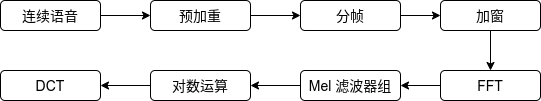

The diagram above was exported from draw.io. Its source (the exported page's mxGraphModel, read from the mxfile embedded in the PNG):
<mxGraphModel dx="1422" dy="806" grid="1" gridSize="10" guides="1" tooltips="1" connect="1" arrows="1" fold="1" page="1" pageScale="1" pageWidth="1169" pageHeight="827" math="0" shadow="0">
  <root>
    <mxCell id="0" />
    <mxCell id="1" parent="0" />
    <mxCell id="J1Z_neaynPcqL6vDOmiZ-9" style="edgeStyle=orthogonalEdgeStyle;rounded=0;orthogonalLoop=1;jettySize=auto;html=1;entryX=0;entryY=0.5;entryDx=0;entryDy=0;" edge="1" parent="1" source="J1Z_neaynPcqL6vDOmiZ-1" target="J1Z_neaynPcqL6vDOmiZ-2">
      <mxGeometry relative="1" as="geometry" />
    </mxCell>
    <mxCell id="J1Z_neaynPcqL6vDOmiZ-1" value="&lt;font style=&quot;font-size: 14px&quot;&gt;连续语音&lt;/font&gt;" style="rounded=1;whiteSpace=wrap;html=1;" vertex="1" parent="1">
      <mxGeometry x="210" y="200" width="100" height="30" as="geometry" />
    </mxCell>
    <mxCell id="J1Z_neaynPcqL6vDOmiZ-10" style="edgeStyle=orthogonalEdgeStyle;rounded=0;orthogonalLoop=1;jettySize=auto;html=1;entryX=0;entryY=0.5;entryDx=0;entryDy=0;" edge="1" parent="1" source="J1Z_neaynPcqL6vDOmiZ-2" target="J1Z_neaynPcqL6vDOmiZ-3">
      <mxGeometry relative="1" as="geometry" />
    </mxCell>
    <mxCell id="J1Z_neaynPcqL6vDOmiZ-2" value="&lt;font style=&quot;font-size: 14px&quot;&gt;预加重&lt;/font&gt;" style="rounded=1;whiteSpace=wrap;html=1;" vertex="1" parent="1">
      <mxGeometry x="360" y="200" width="100" height="30" as="geometry" />
    </mxCell>
    <mxCell id="J1Z_neaynPcqL6vDOmiZ-11" style="edgeStyle=orthogonalEdgeStyle;rounded=0;orthogonalLoop=1;jettySize=auto;html=1;" edge="1" parent="1" source="J1Z_neaynPcqL6vDOmiZ-3" target="J1Z_neaynPcqL6vDOmiZ-4">
      <mxGeometry relative="1" as="geometry" />
    </mxCell>
    <mxCell id="J1Z_neaynPcqL6vDOmiZ-3" value="&lt;font style=&quot;font-size: 14px&quot;&gt;分帧&lt;/font&gt;" style="rounded=1;whiteSpace=wrap;html=1;" vertex="1" parent="1">
      <mxGeometry x="510" y="200" width="100" height="30" as="geometry" />
    </mxCell>
    <mxCell id="J1Z_neaynPcqL6vDOmiZ-12" style="edgeStyle=orthogonalEdgeStyle;rounded=0;orthogonalLoop=1;jettySize=auto;html=1;entryX=0.5;entryY=0;entryDx=0;entryDy=0;" edge="1" parent="1" source="J1Z_neaynPcqL6vDOmiZ-4" target="J1Z_neaynPcqL6vDOmiZ-5">
      <mxGeometry relative="1" as="geometry" />
    </mxCell>
    <mxCell id="J1Z_neaynPcqL6vDOmiZ-4" value="&lt;font style=&quot;font-size: 14px&quot;&gt;加窗&lt;/font&gt;" style="rounded=1;whiteSpace=wrap;html=1;" vertex="1" parent="1">
      <mxGeometry x="650" y="200" width="100" height="30" as="geometry" />
    </mxCell>
    <mxCell id="J1Z_neaynPcqL6vDOmiZ-13" style="edgeStyle=orthogonalEdgeStyle;rounded=0;orthogonalLoop=1;jettySize=auto;html=1;" edge="1" parent="1" source="J1Z_neaynPcqL6vDOmiZ-5" target="J1Z_neaynPcqL6vDOmiZ-6">
      <mxGeometry relative="1" as="geometry" />
    </mxCell>
    <mxCell id="J1Z_neaynPcqL6vDOmiZ-5" value="&lt;font style=&quot;font-size: 14px&quot;&gt;FFT&lt;/font&gt;" style="rounded=1;whiteSpace=wrap;html=1;" vertex="1" parent="1">
      <mxGeometry x="650" y="270" width="100" height="30" as="geometry" />
    </mxCell>
    <mxCell id="J1Z_neaynPcqL6vDOmiZ-14" style="edgeStyle=orthogonalEdgeStyle;rounded=0;orthogonalLoop=1;jettySize=auto;html=1;" edge="1" parent="1" source="J1Z_neaynPcqL6vDOmiZ-6" target="J1Z_neaynPcqL6vDOmiZ-7">
      <mxGeometry relative="1" as="geometry" />
    </mxCell>
    <mxCell id="J1Z_neaynPcqL6vDOmiZ-6" value="&lt;font style=&quot;font-size: 14px&quot;&gt;Mel 滤波器组&lt;/font&gt;" style="rounded=1;whiteSpace=wrap;html=1;" vertex="1" parent="1">
      <mxGeometry x="510" y="270" width="100" height="30" as="geometry" />
    </mxCell>
    <mxCell id="J1Z_neaynPcqL6vDOmiZ-15" style="edgeStyle=orthogonalEdgeStyle;rounded=0;orthogonalLoop=1;jettySize=auto;html=1;entryX=1;entryY=0.5;entryDx=0;entryDy=0;" edge="1" parent="1" source="J1Z_neaynPcqL6vDOmiZ-7" target="J1Z_neaynPcqL6vDOmiZ-8">
      <mxGeometry relative="1" as="geometry" />
    </mxCell>
    <mxCell id="J1Z_neaynPcqL6vDOmiZ-7" value="&lt;font style=&quot;font-size: 14px&quot;&gt;对数运算&lt;/font&gt;" style="rounded=1;whiteSpace=wrap;html=1;" vertex="1" parent="1">
      <mxGeometry x="360" y="270" width="100" height="30" as="geometry" />
    </mxCell>
    <mxCell id="J1Z_neaynPcqL6vDOmiZ-8" value="&lt;font style=&quot;font-size: 14px&quot;&gt;DCT&lt;/font&gt;" style="rounded=1;whiteSpace=wrap;html=1;" vertex="1" parent="1">
      <mxGeometry x="210" y="270" width="100" height="30" as="geometry" />
    </mxCell>
  </root>
</mxGraphModel>